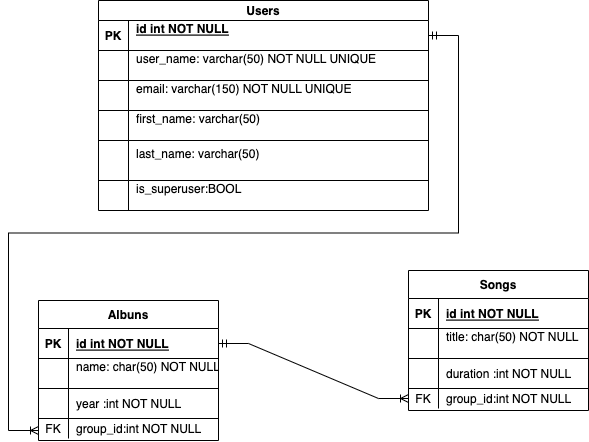

The diagram above was exported from draw.io. Its source (the exported page's mxGraphModel, read from the mxfile embedded in the PNG):
<mxGraphModel dx="705" dy="565" grid="1" gridSize="10" guides="1" tooltips="1" connect="1" arrows="1" fold="1" page="1" pageScale="1" pageWidth="850" pageHeight="1100" math="0" shadow="0">
  <root>
    <mxCell id="0" />
    <mxCell id="1" parent="0" />
    <mxCell id="hrK4j3lZXl0Whq3LmIIn-11" value="Users" style="shape=table;startSize=20;container=1;collapsible=1;childLayout=tableLayout;fixedRows=1;rowLines=1;fontStyle=1;align=center;resizeLast=1;resizeLastRow=1;shadow=0;" parent="1" vertex="1">
      <mxGeometry x="270" y="20" width="330" height="210" as="geometry" />
    </mxCell>
    <mxCell id="hrK4j3lZXl0Whq3LmIIn-12" value="" style="shape=tableRow;horizontal=0;startSize=0;swimlaneHead=0;swimlaneBody=0;fillColor=none;collapsible=0;dropTarget=0;points=[[0,0.5],[1,0.5]];portConstraint=eastwest;top=0;left=0;right=0;bottom=1;" parent="hrK4j3lZXl0Whq3LmIIn-11" vertex="1">
      <mxGeometry y="20" width="330" height="30" as="geometry" />
    </mxCell>
    <mxCell id="hrK4j3lZXl0Whq3LmIIn-13" value="PK" style="shape=partialRectangle;connectable=0;fillColor=none;top=0;left=0;bottom=0;right=0;fontStyle=1;overflow=hidden;" parent="hrK4j3lZXl0Whq3LmIIn-12" vertex="1">
      <mxGeometry width="30" height="30" as="geometry">
        <mxRectangle width="30" height="30" as="alternateBounds" />
      </mxGeometry>
    </mxCell>
    <mxCell id="hrK4j3lZXl0Whq3LmIIn-14" value="id int NOT NULL&#10;" style="shape=partialRectangle;connectable=0;fillColor=none;top=0;left=0;bottom=0;right=0;align=left;spacingLeft=6;fontStyle=5;overflow=hidden;" parent="hrK4j3lZXl0Whq3LmIIn-12" vertex="1">
      <mxGeometry x="30" width="300" height="30" as="geometry">
        <mxRectangle width="300" height="30" as="alternateBounds" />
      </mxGeometry>
    </mxCell>
    <mxCell id="hrK4j3lZXl0Whq3LmIIn-15" value="" style="shape=tableRow;horizontal=0;startSize=0;swimlaneHead=0;swimlaneBody=0;fillColor=none;collapsible=0;dropTarget=0;points=[[0,0.5],[1,0.5]];portConstraint=eastwest;top=0;left=0;right=0;bottom=0;" parent="hrK4j3lZXl0Whq3LmIIn-11" vertex="1">
      <mxGeometry y="50" width="330" height="30" as="geometry" />
    </mxCell>
    <mxCell id="hrK4j3lZXl0Whq3LmIIn-16" value="" style="shape=partialRectangle;connectable=0;fillColor=none;top=0;left=0;bottom=0;right=0;editable=1;overflow=hidden;" parent="hrK4j3lZXl0Whq3LmIIn-15" vertex="1">
      <mxGeometry width="30" height="30" as="geometry">
        <mxRectangle width="30" height="30" as="alternateBounds" />
      </mxGeometry>
    </mxCell>
    <mxCell id="hrK4j3lZXl0Whq3LmIIn-17" value="user_name: varchar(50) NOT NULL UNIQUE&#10;&#09;&#09;&#09;&#09;" style="shape=partialRectangle;connectable=0;fillColor=none;top=0;left=0;bottom=0;right=0;align=left;spacingLeft=6;overflow=hidden;" parent="hrK4j3lZXl0Whq3LmIIn-15" vertex="1">
      <mxGeometry x="30" width="300" height="30" as="geometry">
        <mxRectangle width="300" height="30" as="alternateBounds" />
      </mxGeometry>
    </mxCell>
    <mxCell id="hrK4j3lZXl0Whq3LmIIn-18" value="" style="shape=tableRow;horizontal=0;startSize=0;swimlaneHead=0;swimlaneBody=0;fillColor=none;collapsible=0;dropTarget=0;points=[[0,0.5],[1,0.5]];portConstraint=eastwest;top=0;left=0;right=0;bottom=0;" parent="hrK4j3lZXl0Whq3LmIIn-11" vertex="1">
      <mxGeometry y="80" width="330" height="30" as="geometry" />
    </mxCell>
    <mxCell id="hrK4j3lZXl0Whq3LmIIn-19" value="" style="shape=partialRectangle;connectable=0;fillColor=none;top=0;left=0;bottom=0;right=0;editable=1;overflow=hidden;" parent="hrK4j3lZXl0Whq3LmIIn-18" vertex="1">
      <mxGeometry width="30" height="30" as="geometry">
        <mxRectangle width="30" height="30" as="alternateBounds" />
      </mxGeometry>
    </mxCell>
    <mxCell id="hrK4j3lZXl0Whq3LmIIn-20" value="email: varchar(150) NOT NULL UNIQUE &#10;&#09;&#09;" style="shape=partialRectangle;connectable=0;fillColor=none;top=0;left=0;bottom=0;right=0;align=left;spacingLeft=6;overflow=hidden;" parent="hrK4j3lZXl0Whq3LmIIn-18" vertex="1">
      <mxGeometry x="30" width="300" height="30" as="geometry">
        <mxRectangle width="300" height="30" as="alternateBounds" />
      </mxGeometry>
    </mxCell>
    <mxCell id="wWcR2CjUgZd62WdUqh8G-1" value="" style="shape=tableRow;horizontal=0;startSize=0;swimlaneHead=0;swimlaneBody=0;fillColor=none;collapsible=0;dropTarget=0;points=[[0,0.5],[1,0.5]];portConstraint=eastwest;top=0;left=0;right=0;bottom=0;" vertex="1" parent="hrK4j3lZXl0Whq3LmIIn-11">
      <mxGeometry y="110" width="330" height="30" as="geometry" />
    </mxCell>
    <mxCell id="wWcR2CjUgZd62WdUqh8G-2" value="" style="shape=partialRectangle;connectable=0;fillColor=none;top=0;left=0;bottom=0;right=0;editable=1;overflow=hidden;" vertex="1" parent="wWcR2CjUgZd62WdUqh8G-1">
      <mxGeometry width="30" height="30" as="geometry">
        <mxRectangle width="30" height="30" as="alternateBounds" />
      </mxGeometry>
    </mxCell>
    <mxCell id="wWcR2CjUgZd62WdUqh8G-3" value="first_name: varchar(50)  &#10;&#09;&#09;" style="shape=partialRectangle;connectable=0;fillColor=none;top=0;left=0;bottom=0;right=0;align=left;spacingLeft=6;overflow=hidden;" vertex="1" parent="wWcR2CjUgZd62WdUqh8G-1">
      <mxGeometry x="30" width="300" height="30" as="geometry">
        <mxRectangle width="300" height="30" as="alternateBounds" />
      </mxGeometry>
    </mxCell>
    <mxCell id="wWcR2CjUgZd62WdUqh8G-17" value="" style="shape=tableRow;horizontal=0;startSize=0;swimlaneHead=0;swimlaneBody=0;fillColor=none;collapsible=0;dropTarget=0;points=[[0,0.5],[1,0.5]];portConstraint=eastwest;top=0;left=0;right=0;bottom=0;" vertex="1" parent="hrK4j3lZXl0Whq3LmIIn-11">
      <mxGeometry y="140" width="330" height="40" as="geometry" />
    </mxCell>
    <mxCell id="wWcR2CjUgZd62WdUqh8G-18" value="" style="shape=partialRectangle;connectable=0;fillColor=none;top=0;left=0;bottom=0;right=0;editable=1;overflow=hidden;" vertex="1" parent="wWcR2CjUgZd62WdUqh8G-17">
      <mxGeometry width="30" height="40" as="geometry">
        <mxRectangle width="30" height="40" as="alternateBounds" />
      </mxGeometry>
    </mxCell>
    <mxCell id="wWcR2CjUgZd62WdUqh8G-19" value="last_name: varchar(50)  &#10;&#09;&#09;" style="shape=partialRectangle;connectable=0;fillColor=none;top=0;left=0;bottom=0;right=0;align=left;spacingLeft=6;overflow=hidden;" vertex="1" parent="wWcR2CjUgZd62WdUqh8G-17">
      <mxGeometry x="30" width="300" height="40" as="geometry">
        <mxRectangle width="300" height="40" as="alternateBounds" />
      </mxGeometry>
    </mxCell>
    <mxCell id="wWcR2CjUgZd62WdUqh8G-20" value="" style="shape=tableRow;horizontal=0;startSize=0;swimlaneHead=0;swimlaneBody=0;fillColor=none;collapsible=0;dropTarget=0;points=[[0,0.5],[1,0.5]];portConstraint=eastwest;top=0;left=0;right=0;bottom=0;" vertex="1" parent="hrK4j3lZXl0Whq3LmIIn-11">
      <mxGeometry y="180" width="330" height="30" as="geometry" />
    </mxCell>
    <mxCell id="wWcR2CjUgZd62WdUqh8G-21" value="" style="shape=partialRectangle;connectable=0;fillColor=none;top=0;left=0;bottom=0;right=0;editable=1;overflow=hidden;" vertex="1" parent="wWcR2CjUgZd62WdUqh8G-20">
      <mxGeometry width="30" height="30" as="geometry">
        <mxRectangle width="30" height="30" as="alternateBounds" />
      </mxGeometry>
    </mxCell>
    <mxCell id="wWcR2CjUgZd62WdUqh8G-22" value="is_superuser:BOOL  &#10;&#09;&#09;" style="shape=partialRectangle;connectable=0;fillColor=none;top=0;left=0;bottom=0;right=0;align=left;spacingLeft=6;overflow=hidden;" vertex="1" parent="wWcR2CjUgZd62WdUqh8G-20">
      <mxGeometry x="30" width="300" height="30" as="geometry">
        <mxRectangle width="300" height="30" as="alternateBounds" />
      </mxGeometry>
    </mxCell>
    <mxCell id="hrK4j3lZXl0Whq3LmIIn-24" value="Albuns" style="shape=table;startSize=28;container=1;collapsible=1;childLayout=tableLayout;fixedRows=1;rowLines=1;fontStyle=1;align=center;resizeLast=1;" parent="1" vertex="1">
      <mxGeometry x="210" y="320" width="180" height="140" as="geometry" />
    </mxCell>
    <mxCell id="hrK4j3lZXl0Whq3LmIIn-25" value="" style="shape=tableRow;horizontal=0;startSize=0;swimlaneHead=0;swimlaneBody=0;fillColor=none;collapsible=0;dropTarget=0;points=[[0,0.5],[1,0.5]];portConstraint=eastwest;top=0;left=0;right=0;bottom=1;" parent="hrK4j3lZXl0Whq3LmIIn-24" vertex="1">
      <mxGeometry y="28" width="180" height="30" as="geometry" />
    </mxCell>
    <mxCell id="hrK4j3lZXl0Whq3LmIIn-26" value="PK" style="shape=partialRectangle;connectable=0;fillColor=none;top=0;left=0;bottom=0;right=0;fontStyle=1;overflow=hidden;" parent="hrK4j3lZXl0Whq3LmIIn-25" vertex="1">
      <mxGeometry width="30" height="30" as="geometry">
        <mxRectangle width="30" height="30" as="alternateBounds" />
      </mxGeometry>
    </mxCell>
    <mxCell id="hrK4j3lZXl0Whq3LmIIn-27" value="id int NOT NULL" style="shape=partialRectangle;connectable=0;fillColor=none;top=0;left=0;bottom=0;right=0;align=left;spacingLeft=6;fontStyle=5;overflow=hidden;" parent="hrK4j3lZXl0Whq3LmIIn-25" vertex="1">
      <mxGeometry x="30" width="150" height="30" as="geometry">
        <mxRectangle width="150" height="30" as="alternateBounds" />
      </mxGeometry>
    </mxCell>
    <mxCell id="hrK4j3lZXl0Whq3LmIIn-28" value="" style="shape=tableRow;horizontal=0;startSize=0;swimlaneHead=0;swimlaneBody=0;fillColor=none;collapsible=0;dropTarget=0;points=[[0,0.5],[1,0.5]];portConstraint=eastwest;top=0;left=0;right=0;bottom=0;" parent="hrK4j3lZXl0Whq3LmIIn-24" vertex="1">
      <mxGeometry y="58" width="180" height="30" as="geometry" />
    </mxCell>
    <mxCell id="hrK4j3lZXl0Whq3LmIIn-29" value="" style="shape=partialRectangle;connectable=0;fillColor=none;top=0;left=0;bottom=0;right=0;editable=1;overflow=hidden;" parent="hrK4j3lZXl0Whq3LmIIn-28" vertex="1">
      <mxGeometry width="30" height="30" as="geometry">
        <mxRectangle width="30" height="30" as="alternateBounds" />
      </mxGeometry>
    </mxCell>
    <mxCell id="hrK4j3lZXl0Whq3LmIIn-30" value="name: char(50) NOT NULL&#10;&#09;&#09;" style="shape=partialRectangle;connectable=0;fillColor=none;top=0;left=0;bottom=0;right=0;align=left;spacingLeft=6;overflow=hidden;" parent="hrK4j3lZXl0Whq3LmIIn-28" vertex="1">
      <mxGeometry x="30" width="150" height="30" as="geometry">
        <mxRectangle width="150" height="30" as="alternateBounds" />
      </mxGeometry>
    </mxCell>
    <mxCell id="hrK4j3lZXl0Whq3LmIIn-31" value="" style="shape=tableRow;horizontal=0;startSize=0;swimlaneHead=0;swimlaneBody=0;fillColor=none;collapsible=0;dropTarget=0;points=[[0,0.5],[1,0.5]];portConstraint=eastwest;top=0;left=0;right=0;bottom=0;" parent="hrK4j3lZXl0Whq3LmIIn-24" vertex="1">
      <mxGeometry y="88" width="180" height="30" as="geometry" />
    </mxCell>
    <mxCell id="hrK4j3lZXl0Whq3LmIIn-32" value="" style="shape=partialRectangle;connectable=0;fillColor=none;top=0;left=0;bottom=0;right=0;editable=1;overflow=hidden;" parent="hrK4j3lZXl0Whq3LmIIn-31" vertex="1">
      <mxGeometry width="30" height="30" as="geometry">
        <mxRectangle width="30" height="30" as="alternateBounds" />
      </mxGeometry>
    </mxCell>
    <mxCell id="hrK4j3lZXl0Whq3LmIIn-33" value="year :int NOT NULL" style="shape=partialRectangle;connectable=0;fillColor=none;top=0;left=0;bottom=0;right=0;align=left;spacingLeft=6;overflow=hidden;" parent="hrK4j3lZXl0Whq3LmIIn-31" vertex="1">
      <mxGeometry x="30" width="150" height="30" as="geometry">
        <mxRectangle width="150" height="30" as="alternateBounds" />
      </mxGeometry>
    </mxCell>
    <mxCell id="hrK4j3lZXl0Whq3LmIIn-68" value="" style="shape=tableRow;horizontal=0;startSize=0;swimlaneHead=0;swimlaneBody=0;fillColor=none;collapsible=0;dropTarget=0;points=[[0,0.5],[1,0.5]];portConstraint=eastwest;top=0;left=0;right=0;bottom=0;" parent="hrK4j3lZXl0Whq3LmIIn-24" vertex="1">
      <mxGeometry y="118" width="180" height="20" as="geometry" />
    </mxCell>
    <mxCell id="hrK4j3lZXl0Whq3LmIIn-69" value="FK" style="shape=partialRectangle;connectable=0;fillColor=none;top=0;left=0;bottom=0;right=0;editable=1;overflow=hidden;" parent="hrK4j3lZXl0Whq3LmIIn-68" vertex="1">
      <mxGeometry width="30" height="20" as="geometry">
        <mxRectangle width="30" height="20" as="alternateBounds" />
      </mxGeometry>
    </mxCell>
    <mxCell id="hrK4j3lZXl0Whq3LmIIn-70" value="group_id:int NOT NULL" style="shape=partialRectangle;connectable=0;fillColor=none;top=0;left=0;bottom=0;right=0;align=left;spacingLeft=6;overflow=hidden;" parent="hrK4j3lZXl0Whq3LmIIn-68" vertex="1">
      <mxGeometry x="30" width="150" height="20" as="geometry">
        <mxRectangle width="150" height="20" as="alternateBounds" />
      </mxGeometry>
    </mxCell>
    <mxCell id="wWcR2CjUgZd62WdUqh8G-24" value="Songs" style="shape=table;startSize=28;container=1;collapsible=1;childLayout=tableLayout;fixedRows=1;rowLines=1;fontStyle=1;align=center;resizeLast=1;" vertex="1" parent="1">
      <mxGeometry x="580" y="290" width="180" height="140" as="geometry" />
    </mxCell>
    <mxCell id="wWcR2CjUgZd62WdUqh8G-25" value="" style="shape=tableRow;horizontal=0;startSize=0;swimlaneHead=0;swimlaneBody=0;fillColor=none;collapsible=0;dropTarget=0;points=[[0,0.5],[1,0.5]];portConstraint=eastwest;top=0;left=0;right=0;bottom=1;" vertex="1" parent="wWcR2CjUgZd62WdUqh8G-24">
      <mxGeometry y="28" width="180" height="30" as="geometry" />
    </mxCell>
    <mxCell id="wWcR2CjUgZd62WdUqh8G-26" value="PK" style="shape=partialRectangle;connectable=0;fillColor=none;top=0;left=0;bottom=0;right=0;fontStyle=1;overflow=hidden;" vertex="1" parent="wWcR2CjUgZd62WdUqh8G-25">
      <mxGeometry width="30" height="30" as="geometry">
        <mxRectangle width="30" height="30" as="alternateBounds" />
      </mxGeometry>
    </mxCell>
    <mxCell id="wWcR2CjUgZd62WdUqh8G-27" value="id int NOT NULL" style="shape=partialRectangle;connectable=0;fillColor=none;top=0;left=0;bottom=0;right=0;align=left;spacingLeft=6;fontStyle=5;overflow=hidden;" vertex="1" parent="wWcR2CjUgZd62WdUqh8G-25">
      <mxGeometry x="30" width="150" height="30" as="geometry">
        <mxRectangle width="150" height="30" as="alternateBounds" />
      </mxGeometry>
    </mxCell>
    <mxCell id="wWcR2CjUgZd62WdUqh8G-28" value="" style="shape=tableRow;horizontal=0;startSize=0;swimlaneHead=0;swimlaneBody=0;fillColor=none;collapsible=0;dropTarget=0;points=[[0,0.5],[1,0.5]];portConstraint=eastwest;top=0;left=0;right=0;bottom=0;" vertex="1" parent="wWcR2CjUgZd62WdUqh8G-24">
      <mxGeometry y="58" width="180" height="30" as="geometry" />
    </mxCell>
    <mxCell id="wWcR2CjUgZd62WdUqh8G-29" value="" style="shape=partialRectangle;connectable=0;fillColor=none;top=0;left=0;bottom=0;right=0;editable=1;overflow=hidden;" vertex="1" parent="wWcR2CjUgZd62WdUqh8G-28">
      <mxGeometry width="30" height="30" as="geometry">
        <mxRectangle width="30" height="30" as="alternateBounds" />
      </mxGeometry>
    </mxCell>
    <mxCell id="wWcR2CjUgZd62WdUqh8G-30" value="title: char(50) NOT NULL&#10;&#09;&#09;" style="shape=partialRectangle;connectable=0;fillColor=none;top=0;left=0;bottom=0;right=0;align=left;spacingLeft=6;overflow=hidden;" vertex="1" parent="wWcR2CjUgZd62WdUqh8G-28">
      <mxGeometry x="30" width="150" height="30" as="geometry">
        <mxRectangle width="150" height="30" as="alternateBounds" />
      </mxGeometry>
    </mxCell>
    <mxCell id="wWcR2CjUgZd62WdUqh8G-31" value="" style="shape=tableRow;horizontal=0;startSize=0;swimlaneHead=0;swimlaneBody=0;fillColor=none;collapsible=0;dropTarget=0;points=[[0,0.5],[1,0.5]];portConstraint=eastwest;top=0;left=0;right=0;bottom=0;" vertex="1" parent="wWcR2CjUgZd62WdUqh8G-24">
      <mxGeometry y="88" width="180" height="30" as="geometry" />
    </mxCell>
    <mxCell id="wWcR2CjUgZd62WdUqh8G-32" value="" style="shape=partialRectangle;connectable=0;fillColor=none;top=0;left=0;bottom=0;right=0;editable=1;overflow=hidden;" vertex="1" parent="wWcR2CjUgZd62WdUqh8G-31">
      <mxGeometry width="30" height="30" as="geometry">
        <mxRectangle width="30" height="30" as="alternateBounds" />
      </mxGeometry>
    </mxCell>
    <mxCell id="wWcR2CjUgZd62WdUqh8G-33" value="duration :int NOT NULL" style="shape=partialRectangle;connectable=0;fillColor=none;top=0;left=0;bottom=0;right=0;align=left;spacingLeft=6;overflow=hidden;" vertex="1" parent="wWcR2CjUgZd62WdUqh8G-31">
      <mxGeometry x="30" width="150" height="30" as="geometry">
        <mxRectangle width="150" height="30" as="alternateBounds" />
      </mxGeometry>
    </mxCell>
    <mxCell id="wWcR2CjUgZd62WdUqh8G-34" value="" style="shape=tableRow;horizontal=0;startSize=0;swimlaneHead=0;swimlaneBody=0;fillColor=none;collapsible=0;dropTarget=0;points=[[0,0.5],[1,0.5]];portConstraint=eastwest;top=0;left=0;right=0;bottom=0;" vertex="1" parent="wWcR2CjUgZd62WdUqh8G-24">
      <mxGeometry y="118" width="180" height="20" as="geometry" />
    </mxCell>
    <mxCell id="wWcR2CjUgZd62WdUqh8G-35" value="FK" style="shape=partialRectangle;connectable=0;fillColor=none;top=0;left=0;bottom=0;right=0;editable=1;overflow=hidden;" vertex="1" parent="wWcR2CjUgZd62WdUqh8G-34">
      <mxGeometry width="30" height="20" as="geometry">
        <mxRectangle width="30" height="20" as="alternateBounds" />
      </mxGeometry>
    </mxCell>
    <mxCell id="wWcR2CjUgZd62WdUqh8G-36" value="group_id:int NOT NULL" style="shape=partialRectangle;connectable=0;fillColor=none;top=0;left=0;bottom=0;right=0;align=left;spacingLeft=6;overflow=hidden;" vertex="1" parent="wWcR2CjUgZd62WdUqh8G-34">
      <mxGeometry x="30" width="150" height="20" as="geometry">
        <mxRectangle width="150" height="20" as="alternateBounds" />
      </mxGeometry>
    </mxCell>
    <mxCell id="wWcR2CjUgZd62WdUqh8G-52" value="" style="edgeStyle=entityRelationEdgeStyle;fontSize=12;html=1;endArrow=ERoneToMany;startArrow=ERmandOne;rounded=0;" edge="1" parent="1" source="hrK4j3lZXl0Whq3LmIIn-12">
      <mxGeometry width="100" height="100" relative="1" as="geometry">
        <mxPoint x="200" y="50" as="sourcePoint" />
        <mxPoint x="210" y="450" as="targetPoint" />
      </mxGeometry>
    </mxCell>
    <mxCell id="wWcR2CjUgZd62WdUqh8G-53" value="" style="edgeStyle=entityRelationEdgeStyle;fontSize=12;html=1;endArrow=ERoneToMany;startArrow=ERmandOne;rounded=0;exitX=1;exitY=0.5;exitDx=0;exitDy=0;entryX=0;entryY=0.5;entryDx=0;entryDy=0;" edge="1" parent="1" source="hrK4j3lZXl0Whq3LmIIn-25" target="wWcR2CjUgZd62WdUqh8G-34">
      <mxGeometry width="100" height="100" relative="1" as="geometry">
        <mxPoint x="395" y="370" as="sourcePoint" />
        <mxPoint x="5" y="764.9999999999999" as="targetPoint" />
      </mxGeometry>
    </mxCell>
  </root>
</mxGraphModel>